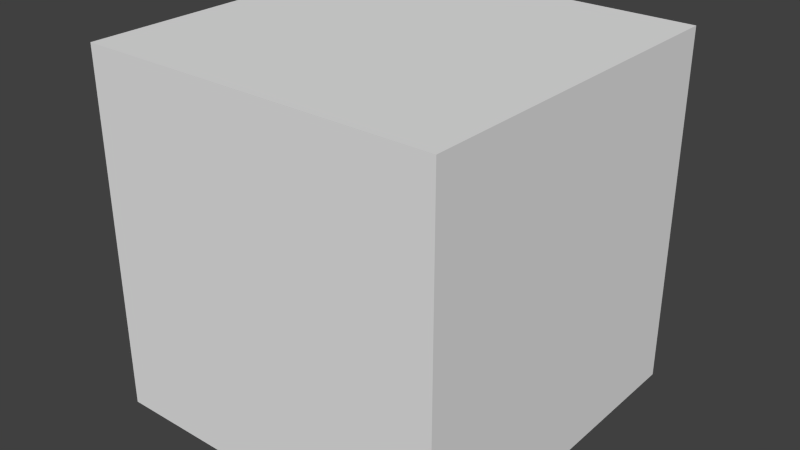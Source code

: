 # Source: Normal_Mess.blend  (saved by Blender 2.80.42; exported with 4.5.12 LTS)
import bpy
from mathutils import Matrix  # noqa: F401  (used for matrix-valued properties, if any)

bpy.ops.wm.read_factory_settings(use_empty=True)
scene = bpy.context.scene
scene.name = 'Scene'

# ---- collections
col_collection_1 = bpy.data.collections.new('Collection 1'); scene.collection.children.link(col_collection_1)

# ---- materials (node trees are filled in below, after node groups)
mat_material = bpy.data.materials.new('Material')
mat_material.alpha_threshold = 0.0
mat_material.use_transparent_shadow = False
mat_material.roughness = 0.5
mat_material.line_color = (0.0, 0.0, 0.0, 1.0)

# ---- material node trees

# ---- world
world_world = bpy.data.worlds.new('World'); scene.world = world_world
world_world.color = (0.05088, 0.05088, 0.05088)
world_world.use_sun_shadow = False
world_world.sun_shadow_jitter_overblur = 0.0
world_world.cycles.sampling_method = 'MANUAL'
world_world.cycles.sample_map_resolution = 256

# ---- meshes
me_cube = bpy.data.meshes.new('Cube')
me_cube.from_pydata([(1.0, 1.0, -1.0), (1.0, -1.0, -1.0), (-1.0, -1.0, -1.0), (-1.0, 1.0, -1.0), (1.0, 1.0, 1.0), (1.0, -1.0, 1.0), (-1.0, -1.0, 1.0), (-1.0, 1.0, 1.0), (1.0, 0.3333, -1.0), (1.0, -0.3333, -1.0), (-1.0, -0.3333, -1.0), (-1.0, 0.3333, -1.0), (1.0, 0.3333, 1.0), (1.0, -0.3333, 1.0), (-1.0, -0.3333, 1.0), (-1.0, 0.3333, 1.0), (0.3333, 1.0, -1.0), (-0.3333, 1.0, -1.0), (0.3333, -1.0, -1.0), (-0.3333, -1.0, -1.0), (0.3333, 1.0, 1.0), (-0.3333, 1.0, 1.0), (0.3333, -1.0, 1.0), (-0.3333, -1.0, 1.0), (-0.3333, 0.3333, 1.0), (0.3333, 0.3333, 1.0), (-0.3333, -0.3333, 1.0), (0.3333, -0.3333, 1.0), (0.3333, 0.3333, -1.0), (-0.3333, 0.3333, -1.0), (0.3333, -0.3333, -1.0), (-0.3333, -0.3333, -1.0), (1.0, 1.0, -0.3333), (1.0, 1.0, 0.3333), (1.0, -1.0, -0.3333), (1.0, -1.0, 0.3333), (-1.0, -1.0, -0.3333), (-1.0, -1.0, 0.3333), (-1.0, 1.0, -0.3333), (-1.0, 1.0, 0.3333), (-1.0, -0.3333, 0.3333), (-1.0, -0.3333, -0.3333), (-1.0, 0.3333, 0.3333), (-1.0, 0.3333, -0.3333), (1.0, 0.3333, 0.3333), (1.0, 0.3333, -0.3333), (1.0, -0.3333, 0.3333), (1.0, -0.3333, -0.3333), (0.3333, 1.0, -0.3333), (0.3333, 1.0, 0.3333), (-0.3333, 1.0, -0.3333), (-0.3333, 1.0, 0.3333), (0.3333, -1.0, 0.3333), (0.3333, -1.0, -0.3333), (-0.3333, -1.0, 0.3333), (-0.3333, -1.0, -0.3333)], [], [(31, 10, 2, 19), (26, 14, 6, 23), (46, 13, 5, 35), (54, 37, 6, 23), (42, 15, 7, 39), (50, 17, 3, 38), (37, 6, 14, 40), (40, 14, 15, 42), (33, 4, 12, 44), (44, 12, 13, 46), (21, 7, 15, 24), (24, 15, 14, 26), (17, 3, 11, 29), (29, 11, 10, 31), (8, 28, 30, 9), (28, 29, 31, 30), (0, 16, 28, 8), (16, 17, 29, 28), (12, 25, 27, 13), (25, 27, 26, 24), (4, 20, 25, 12), (20, 21, 24, 25), (32, 0, 16, 48), (48, 16, 17, 50), (35, 5, 22, 52), (52, 22, 23, 54), (13, 27, 22, 5), (27, 26, 23, 22), (9, 30, 18, 1), (30, 31, 19, 18), (18, 53, 55, 19), (53, 52, 54, 55), (1, 18, 53, 34), (34, 35, 52, 53), (20, 49, 51, 21), (49, 48, 50, 51), (4, 33, 49, 20), (33, 32, 48, 49), (8, 45, 47, 9), (45, 44, 46, 47), (0, 8, 45, 32), (32, 33, 44, 45), (10, 11, 43, 41), (41, 40, 42, 43), (2, 36, 41, 10), (36, 37, 40, 41), (21, 7, 39, 51), (51, 50, 38, 39), (11, 43, 38, 3), (43, 42, 39, 38), (19, 55, 36, 2), (55, 54, 37, 36), (9, 47, 34, 1), (47, 34, 35, 46)])
me_cube.materials.append(mat_material)
me_cube.use_remesh_preserve_volume = False
me_cube.use_remesh_preserve_attributes = False
me_cube.use_mirror_vertex_groups = False
me_cube.update()

# ---- objects
ob_cube = bpy.data.objects.new('Cube', me_cube)

# ---- transforms, parenting, visibility, modifiers, constraints
ob_cube.location = (0.0, 0.0, 0.0)
ob_cube.scale = (2.0, 2.0, 2.0)
ob_cube.lock_rotations_4d = False
ob_cube.empty_display_type = 'ARROWS'
ob_cube.lineart.crease_threshold = 0.0

# ---- collection membership
col_collection_1.objects.link(ob_cube)

# ---- scene / render settings (as saved in the file)
scene.frame_start = 1; scene.frame_end = 250; scene.frame_set(1)
scene.render.engine = 'BLENDER_EEVEE_NEXT'
scene.render.resolution_percentage = 50
scene.render.dither_intensity = 0.0
scene.cycles.use_denoising = False
scene.cycles.samples = 10
scene.cycles.sampling_pattern = 'TABULATED_SOBOL'
scene.cycles.light_sampling_threshold = 0.0
scene.cycles.use_adaptive_sampling = False
scene.cycles.use_light_tree = False
scene.cycles.blur_glossy = 0.0
scene.cycles.pixel_filter_type = 'GAUSSIAN'
scene.cycles.sample_clamp_indirect = 0.0
scene.view_settings.view_transform = 'Standard'
bpy.context.view_layer.update()

# ---- added for rendering (the .blend has no active camera and no usable light): camera, sun
cam_auto = bpy.data.cameras.new('AutoCamera')
cam_auto.lens = 50.0
cam_auto.sensor_width = 36.0
cam_auto.clip_end = 1000.0
ob_auto_camera = bpy.data.objects.new('AutoCamera', cam_auto)
scene.collection.objects.link(ob_auto_camera)
ob_auto_camera.location = (6.41015, -7.69218, 5.12812)
ob_auto_camera.rotation_euler = (1.09748, -7.21219e-08, 0.694738)
scene.camera = ob_auto_camera
light_auto_sun = bpy.data.lights.new('AutoSun', 'SUN')
light_auto_sun.energy = 3.0
light_auto_sun.angle = 0.0523599
ob_auto_sun = bpy.data.objects.new('AutoSun', light_auto_sun)
scene.collection.objects.link(ob_auto_sun)
ob_auto_sun.rotation_euler = (0.872665, 0.174533, 0.523599)
bpy.context.view_layer.update()
